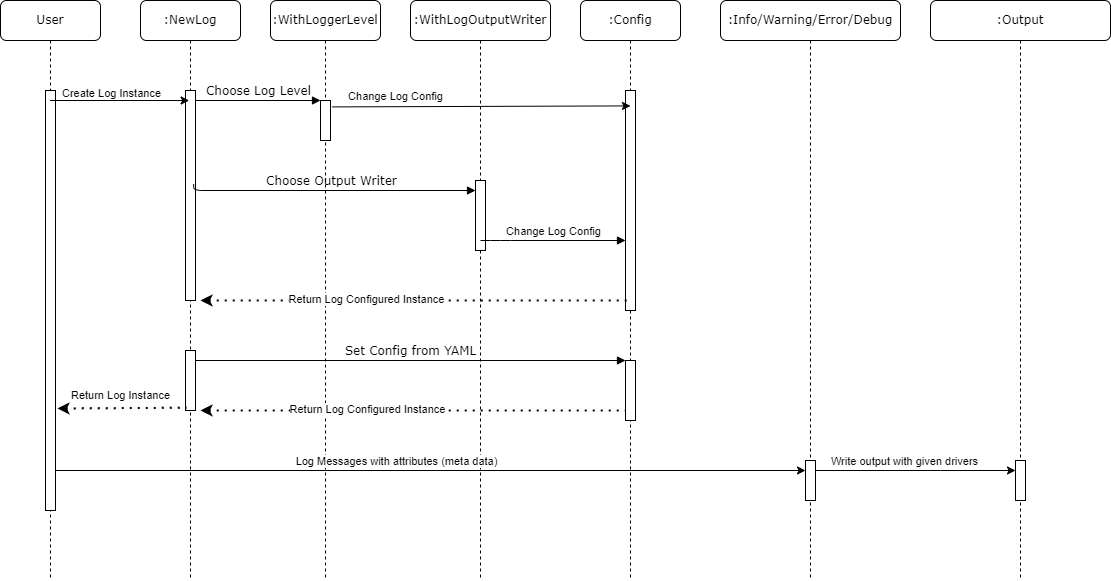

The diagram above was exported from draw.io. Its source (the exported page's mxGraphModel, read from the mxfile embedded in the PNG):
<mxGraphModel dx="1960" dy="691" grid="1" gridSize="10" guides="1" tooltips="1" connect="1" arrows="1" fold="1" page="1" pageScale="1" pageWidth="1100" pageHeight="850" background="none" math="0" shadow="0">
  <root>
    <mxCell id="0" />
    <mxCell id="1" parent="0" />
    <mxCell id="7baba1c4bc27f4b0-2" value=":WithLoggerLevel" style="shape=umlLifeline;perimeter=lifelinePerimeter;whiteSpace=wrap;html=1;container=1;collapsible=0;recursiveResize=0;outlineConnect=0;rounded=1;shadow=0;comic=0;labelBackgroundColor=none;strokeWidth=1;fontFamily=Verdana;fontSize=12;align=center;" parent="1" vertex="1">
      <mxGeometry x="230" y="80" width="110" height="580" as="geometry" />
    </mxCell>
    <mxCell id="7baba1c4bc27f4b0-10" value="" style="html=1;points=[];perimeter=orthogonalPerimeter;rounded=0;shadow=0;comic=0;labelBackgroundColor=none;strokeWidth=1;fontFamily=Verdana;fontSize=12;align=center;" parent="7baba1c4bc27f4b0-2" vertex="1">
      <mxGeometry x="50" y="100" width="10" height="40" as="geometry" />
    </mxCell>
    <mxCell id="7baba1c4bc27f4b0-3" value=":WithLogOutputWriter" style="shape=umlLifeline;perimeter=lifelinePerimeter;whiteSpace=wrap;html=1;container=1;collapsible=0;recursiveResize=0;outlineConnect=0;rounded=1;shadow=0;comic=0;labelBackgroundColor=none;strokeWidth=1;fontFamily=Verdana;fontSize=12;align=center;" parent="1" vertex="1">
      <mxGeometry x="370" y="80" width="140" height="580" as="geometry" />
    </mxCell>
    <mxCell id="7baba1c4bc27f4b0-13" value="" style="html=1;points=[];perimeter=orthogonalPerimeter;rounded=0;shadow=0;comic=0;labelBackgroundColor=none;strokeWidth=1;fontFamily=Verdana;fontSize=12;align=center;" parent="7baba1c4bc27f4b0-3" vertex="1">
      <mxGeometry x="65" y="180" width="10" height="70" as="geometry" />
    </mxCell>
    <mxCell id="Dq6_vU81HZDtxobGfRa3-10" value="" style="endArrow=none;dashed=1;html=1;dashPattern=1 3;strokeWidth=2;rounded=0;startArrow=classic;startFill=1;" edge="1" parent="7baba1c4bc27f4b0-3">
      <mxGeometry width="50" height="50" relative="1" as="geometry">
        <mxPoint x="-210" y="410" as="sourcePoint" />
        <mxPoint x="220" y="410" as="targetPoint" />
      </mxGeometry>
    </mxCell>
    <mxCell id="Dq6_vU81HZDtxobGfRa3-11" value="Return Log Configured Instance" style="edgeLabel;html=1;align=center;verticalAlign=middle;resizable=0;points=[];" vertex="1" connectable="0" parent="Dq6_vU81HZDtxobGfRa3-10">
      <mxGeometry x="-0.2296" y="2" relative="1" as="geometry">
        <mxPoint as="offset" />
      </mxGeometry>
    </mxCell>
    <mxCell id="7baba1c4bc27f4b0-4" value=":Config" style="shape=umlLifeline;perimeter=lifelinePerimeter;whiteSpace=wrap;html=1;container=1;collapsible=0;recursiveResize=0;outlineConnect=0;rounded=1;shadow=0;comic=0;labelBackgroundColor=none;strokeWidth=1;fontFamily=Verdana;fontSize=12;align=center;" parent="1" vertex="1">
      <mxGeometry x="540" y="80" width="100" height="580" as="geometry" />
    </mxCell>
    <mxCell id="7baba1c4bc27f4b0-17" value="&lt;span style=&quot;font-family: Helvetica; font-size: 11px; background-color: rgb(255, 255, 255);&quot;&gt;Change Log Config&lt;/span&gt;" style="html=1;verticalAlign=bottom;endArrow=block;labelBackgroundColor=none;fontFamily=Verdana;fontSize=12;edgeStyle=elbowEdgeStyle;elbow=vertical;" parent="7baba1c4bc27f4b0-4" edge="1">
      <mxGeometry relative="1" as="geometry">
        <mxPoint x="-100" y="240" as="sourcePoint" />
        <Array as="points">
          <mxPoint x="-80" y="240" />
        </Array>
        <mxPoint x="45" y="240" as="targetPoint" />
      </mxGeometry>
    </mxCell>
    <mxCell id="7baba1c4bc27f4b0-5" value=":Info/Warning/Error/Debug" style="shape=umlLifeline;perimeter=lifelinePerimeter;whiteSpace=wrap;html=1;container=1;collapsible=0;recursiveResize=0;outlineConnect=0;rounded=1;shadow=0;comic=0;labelBackgroundColor=none;strokeWidth=1;fontFamily=Verdana;fontSize=12;align=center;" parent="1" vertex="1">
      <mxGeometry x="680" y="80" width="180" height="580" as="geometry" />
    </mxCell>
    <mxCell id="Dq6_vU81HZDtxobGfRa3-14" value="" style="endArrow=classic;html=1;rounded=0;exitX=0.87;exitY=0.959;exitDx=0;exitDy=0;exitPerimeter=0;" edge="1" parent="7baba1c4bc27f4b0-5">
      <mxGeometry width="50" height="50" relative="1" as="geometry">
        <mxPoint x="-670.8" y="470" as="sourcePoint" />
        <mxPoint x="85" y="470" as="targetPoint" />
      </mxGeometry>
    </mxCell>
    <mxCell id="Dq6_vU81HZDtxobGfRa3-16" value="Log Messages with attributes (meta data)" style="edgeLabel;html=1;align=center;verticalAlign=middle;resizable=0;points=[];" vertex="1" connectable="0" parent="Dq6_vU81HZDtxobGfRa3-14">
      <mxGeometry x="-0.0851" y="-2" relative="1" as="geometry">
        <mxPoint y="-12" as="offset" />
      </mxGeometry>
    </mxCell>
    <mxCell id="7baba1c4bc27f4b0-8" value=":NewLog" style="shape=umlLifeline;perimeter=lifelinePerimeter;whiteSpace=wrap;html=1;container=1;collapsible=0;recursiveResize=0;outlineConnect=0;rounded=1;shadow=0;comic=0;labelBackgroundColor=none;strokeWidth=1;fontFamily=Verdana;fontSize=12;align=center;" parent="1" vertex="1">
      <mxGeometry x="100" y="80" width="100" height="580" as="geometry" />
    </mxCell>
    <mxCell id="Dq6_vU81HZDtxobGfRa3-25" value="" style="html=1;points=[];perimeter=orthogonalPerimeter;rounded=0;shadow=0;comic=0;labelBackgroundColor=none;strokeWidth=1;fontFamily=Verdana;fontSize=12;align=center;" vertex="1" parent="7baba1c4bc27f4b0-8">
      <mxGeometry x="45" y="350" width="10" height="60" as="geometry" />
    </mxCell>
    <mxCell id="Dq6_vU81HZDtxobGfRa3-26" value="" style="html=1;points=[];perimeter=orthogonalPerimeter;rounded=0;shadow=0;comic=0;labelBackgroundColor=none;strokeWidth=1;fontFamily=Verdana;fontSize=12;align=center;" vertex="1" parent="7baba1c4bc27f4b0-8">
      <mxGeometry x="45" y="90" width="10" height="210" as="geometry" />
    </mxCell>
    <mxCell id="7baba1c4bc27f4b0-16" value="" style="html=1;points=[];perimeter=orthogonalPerimeter;rounded=0;shadow=0;comic=0;labelBackgroundColor=none;strokeWidth=1;fontFamily=Verdana;fontSize=12;align=center;" parent="1" vertex="1">
      <mxGeometry x="585" y="170" width="10" height="220" as="geometry" />
    </mxCell>
    <mxCell id="7baba1c4bc27f4b0-22" value="" style="html=1;points=[];perimeter=orthogonalPerimeter;rounded=0;shadow=0;comic=0;labelBackgroundColor=none;strokeWidth=1;fontFamily=Verdana;fontSize=12;align=center;" parent="1" vertex="1">
      <mxGeometry x="585" y="440" width="10" height="60" as="geometry" />
    </mxCell>
    <mxCell id="7baba1c4bc27f4b0-23" value="Set Config from YAML" style="html=1;verticalAlign=bottom;endArrow=block;entryX=0;entryY=0;labelBackgroundColor=none;fontFamily=Verdana;fontSize=12;" parent="1" target="7baba1c4bc27f4b0-22" edge="1">
      <mxGeometry relative="1" as="geometry">
        <mxPoint x="155" y="440" as="sourcePoint" />
      </mxGeometry>
    </mxCell>
    <mxCell id="7baba1c4bc27f4b0-11" value="Choose Log Level" style="html=1;verticalAlign=bottom;endArrow=block;entryX=0;entryY=0;labelBackgroundColor=none;fontFamily=Verdana;fontSize=12;edgeStyle=elbowEdgeStyle;elbow=vertical;" parent="1" target="7baba1c4bc27f4b0-10" edge="1">
      <mxGeometry relative="1" as="geometry">
        <mxPoint x="155" y="180" as="sourcePoint" />
      </mxGeometry>
    </mxCell>
    <mxCell id="7baba1c4bc27f4b0-14" value="Choose Output Writer" style="html=1;verticalAlign=bottom;endArrow=block;labelBackgroundColor=none;fontFamily=Verdana;fontSize=12;edgeStyle=elbowEdgeStyle;elbow=vertical;exitX=0.817;exitY=0.261;exitDx=0;exitDy=0;exitPerimeter=0;" parent="1" edge="1">
      <mxGeometry relative="1" as="geometry">
        <mxPoint x="153.17000000000007" y="263.52" as="sourcePoint" />
        <mxPoint x="435" y="270" as="targetPoint" />
        <Array as="points">
          <mxPoint x="300" y="270" />
        </Array>
      </mxGeometry>
    </mxCell>
    <mxCell id="Dq6_vU81HZDtxobGfRa3-1" value=":Output" style="shape=umlLifeline;perimeter=lifelinePerimeter;whiteSpace=wrap;html=1;container=1;collapsible=0;recursiveResize=0;outlineConnect=0;rounded=1;shadow=0;comic=0;labelBackgroundColor=none;strokeWidth=1;fontFamily=Verdana;fontSize=12;align=center;" vertex="1" parent="1">
      <mxGeometry x="890" y="80" width="180" height="580" as="geometry" />
    </mxCell>
    <mxCell id="7baba1c4bc27f4b0-25" value="" style="html=1;points=[];perimeter=orthogonalPerimeter;rounded=0;shadow=0;comic=0;labelBackgroundColor=none;strokeColor=#000000;strokeWidth=1;fillColor=#FFFFFF;fontFamily=Verdana;fontSize=12;fontColor=#000000;align=center;" parent="Dq6_vU81HZDtxobGfRa3-1" vertex="1">
      <mxGeometry x="85" y="460" width="10" height="40" as="geometry" />
    </mxCell>
    <mxCell id="Dq6_vU81HZDtxobGfRa3-23" value="" style="endArrow=classic;html=1;rounded=0;" edge="1" parent="Dq6_vU81HZDtxobGfRa3-1">
      <mxGeometry width="50" height="50" relative="1" as="geometry">
        <mxPoint x="-120.5" y="470" as="sourcePoint" />
        <mxPoint x="85" y="470" as="targetPoint" />
        <Array as="points">
          <mxPoint x="10" y="470" />
        </Array>
      </mxGeometry>
    </mxCell>
    <mxCell id="Dq6_vU81HZDtxobGfRa3-24" value="Write output with given drivers" style="edgeLabel;html=1;align=center;verticalAlign=middle;resizable=0;points=[];" vertex="1" connectable="0" parent="Dq6_vU81HZDtxobGfRa3-23">
      <mxGeometry x="-0.0865" relative="1" as="geometry">
        <mxPoint y="-10" as="offset" />
      </mxGeometry>
    </mxCell>
    <mxCell id="Dq6_vU81HZDtxobGfRa3-2" value="User" style="shape=umlLifeline;perimeter=lifelinePerimeter;whiteSpace=wrap;html=1;container=1;collapsible=0;recursiveResize=0;outlineConnect=0;rounded=1;shadow=0;comic=0;labelBackgroundColor=none;strokeWidth=1;fontFamily=Verdana;fontSize=12;align=center;" vertex="1" parent="1">
      <mxGeometry x="-40" y="80" width="100" height="580" as="geometry" />
    </mxCell>
    <mxCell id="Dq6_vU81HZDtxobGfRa3-3" value="" style="html=1;points=[];perimeter=orthogonalPerimeter;rounded=0;shadow=0;comic=0;labelBackgroundColor=none;strokeWidth=1;fontFamily=Verdana;fontSize=12;align=center;" vertex="1" parent="Dq6_vU81HZDtxobGfRa3-2">
      <mxGeometry x="45" y="90" width="10" height="420" as="geometry" />
    </mxCell>
    <mxCell id="Dq6_vU81HZDtxobGfRa3-4" value="" style="endArrow=classic;html=1;rounded=0;entryX=0.365;entryY=0.336;entryDx=0;entryDy=0;entryPerimeter=0;" edge="1" parent="1">
      <mxGeometry width="50" height="50" relative="1" as="geometry">
        <mxPoint x="9.5" y="180" as="sourcePoint" />
        <mxPoint x="148.6500000000001" y="180" as="targetPoint" />
      </mxGeometry>
    </mxCell>
    <mxCell id="Dq6_vU81HZDtxobGfRa3-5" value="Create Log Instance" style="edgeLabel;html=1;align=center;verticalAlign=middle;resizable=0;points=[];" vertex="1" connectable="0" parent="Dq6_vU81HZDtxobGfRa3-4">
      <mxGeometry x="-0.167" y="-3" relative="1" as="geometry">
        <mxPoint x="3" y="-11" as="offset" />
      </mxGeometry>
    </mxCell>
    <mxCell id="Dq6_vU81HZDtxobGfRa3-6" value="" style="endArrow=classic;html=1;rounded=0;exitX=1.174;exitY=0.16;exitDx=0;exitDy=0;exitPerimeter=0;entryX=0.5;entryY=0.07;entryDx=0;entryDy=0;entryPerimeter=0;" edge="1" parent="1" source="7baba1c4bc27f4b0-10" target="7baba1c4bc27f4b0-16">
      <mxGeometry width="50" height="50" relative="1" as="geometry">
        <mxPoint x="430" y="380" as="sourcePoint" />
        <mxPoint x="580" y="186" as="targetPoint" />
      </mxGeometry>
    </mxCell>
    <mxCell id="Dq6_vU81HZDtxobGfRa3-7" value="Change Log Config" style="edgeLabel;html=1;align=center;verticalAlign=middle;resizable=0;points=[];" vertex="1" connectable="0" parent="Dq6_vU81HZDtxobGfRa3-6">
      <mxGeometry x="-0.5796" y="-3" relative="1" as="geometry">
        <mxPoint y="-14" as="offset" />
      </mxGeometry>
    </mxCell>
    <mxCell id="Dq6_vU81HZDtxobGfRa3-8" value="" style="endArrow=none;dashed=1;html=1;dashPattern=1 3;strokeWidth=2;rounded=0;startArrow=classic;startFill=1;" edge="1" parent="1" target="7baba1c4bc27f4b0-4">
      <mxGeometry width="50" height="50" relative="1" as="geometry">
        <mxPoint x="160" y="380" as="sourcePoint" />
        <mxPoint x="480" y="330" as="targetPoint" />
      </mxGeometry>
    </mxCell>
    <mxCell id="Dq6_vU81HZDtxobGfRa3-9" value="Return Log Configured Instance" style="edgeLabel;html=1;align=center;verticalAlign=middle;resizable=0;points=[];" vertex="1" connectable="0" parent="Dq6_vU81HZDtxobGfRa3-8">
      <mxGeometry x="-0.2296" y="2" relative="1" as="geometry">
        <mxPoint as="offset" />
      </mxGeometry>
    </mxCell>
    <mxCell id="Dq6_vU81HZDtxobGfRa3-12" value="" style="endArrow=none;dashed=1;html=1;dashPattern=1 3;strokeWidth=2;rounded=0;entryX=0.093;entryY=0.96;entryDx=0;entryDy=0;entryPerimeter=0;startArrow=classic;startFill=1;" edge="1" parent="1">
      <mxGeometry width="50" height="50" relative="1" as="geometry">
        <mxPoint x="17" y="488" as="sourcePoint" />
        <mxPoint x="145.92999999999984" y="487.20000000000005" as="targetPoint" />
      </mxGeometry>
    </mxCell>
    <mxCell id="Dq6_vU81HZDtxobGfRa3-13" value="Return Log Instance" style="edgeLabel;html=1;align=center;verticalAlign=middle;resizable=0;points=[];" vertex="1" connectable="0" parent="Dq6_vU81HZDtxobGfRa3-12">
      <mxGeometry x="-0.2985" relative="1" as="geometry">
        <mxPoint x="18" y="-13" as="offset" />
      </mxGeometry>
    </mxCell>
    <mxCell id="Dq6_vU81HZDtxobGfRa3-15" value="" style="html=1;points=[];perimeter=orthogonalPerimeter;rounded=0;shadow=0;comic=0;labelBackgroundColor=none;strokeWidth=1;fontFamily=Verdana;fontSize=12;align=center;" vertex="1" parent="1">
      <mxGeometry x="765" y="540" width="10" height="40" as="geometry" />
    </mxCell>
  </root>
</mxGraphModel>